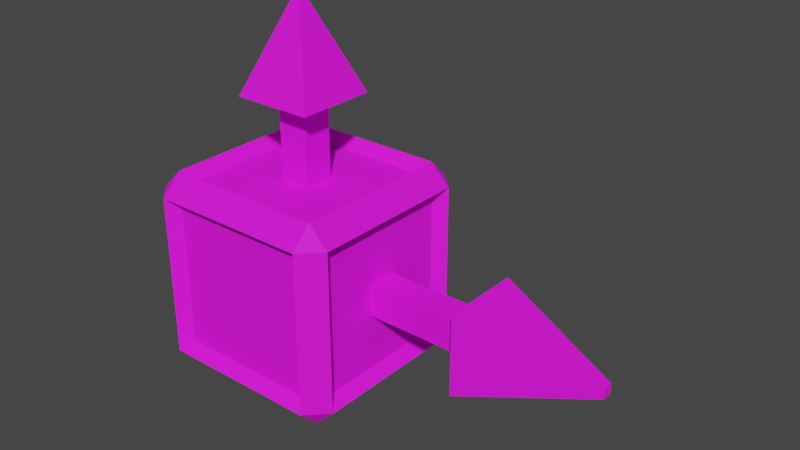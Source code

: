 # Source: BatteryPreview.blend  (saved by Blender 2.80.75; exported with 4.5.12 LTS)
import bpy
from mathutils import Matrix  # noqa: F401  (used for matrix-valued properties, if any)

bpy.ops.wm.read_factory_settings(use_empty=True)
scene = bpy.context.scene
scene.name = 'Scene'

# ---- collections
col_collection = bpy.data.collections.new('Collection'); scene.collection.children.link(col_collection)

# ---- images (referenced by path relative to the original .blend; pixels are not part of the script)
import os
ASSET_DIR = os.environ.get("B2B_ASSET_DIR", "")  # directory of the original .blend (textures are referenced by path, not embedded)
HERE = os.path.dirname(os.path.abspath(__file__))  # packed textures are extracted next to this script under _unpacked/

def load_image(name, relpath, width, height, colorspace="sRGB"):
    """Load a texture the original file referenced (path relative to the .blend, or extracted next to this script)."""
    p = next((c for c in (os.path.join(HERE, relpath), os.path.join(ASSET_DIR, relpath)) if relpath and os.path.exists(c)), "")
    if p:
        img = bpy.data.images.load(p, check_existing=True)
        img.name = name
    else:  # same state as the original file: an image datablock whose file is absent (Cycles renders it pink)
        img = bpy.data.images.new(name, width, height)
        img.source = "FILE"
        img.filepath = "//" + (relpath or name)
    img.colorspace_settings.name = colorspace
    return img
img_batterytexture = load_image('BatteryTexture', 'BatteryTexture.png', 1024, 1024, 'sRGB')

# ---- materials (node trees are filled in below, after node groups)
mat_batterymat = bpy.data.materials.new('BatteryMAT')
mat_batterymat.use_transparent_shadow = False

# ---- material node trees
mat_batterymat.use_nodes = True; mat_batterymat.node_tree.nodes.clear()
_N = mat_batterymat.node_tree.nodes; _L = mat_batterymat.node_tree.links
n0 = _N.new('ShaderNodeOutputMaterial'); n0.name = 'Material Output'; n0.location = (300, 300)
n1 = _N.new('ShaderNodeBsdfPrincipled'); n1.name = 'Principled BSDF'; n1.location = (10, 300)
n1.distribution = 'GGX'
n1.subsurface_method = 'BURLEY'
n1.inputs[2].default_value = 0.7917
n1.inputs[3].default_value = 1.45
n1.inputs[27].default_value = (0.0, 0.0, 0.0, 1.0)
n1.inputs[28].default_value = 1.0
n2 = _N.new('ShaderNodeTexImage'); n2.name = 'Image Texture'; n2.location = (-280, 280)
n2.image = img_batterytexture
n2.interpolation = 'Closest'
_L.new(n1.outputs[0], n0.inputs[0])
_L.new(n2.outputs[0], n1.inputs[0])
n0.is_active_output = True

# ---- world
world_world = bpy.data.worlds.new('World'); scene.world = world_world
world_world.use_nodes = True; world_world.node_tree.nodes.clear()
_N = world_world.node_tree.nodes; _L = world_world.node_tree.links
n0 = _N.new('ShaderNodeOutputWorld'); n0.name = 'World Output'; n0.location = (300, 300)
n1 = _N.new('ShaderNodeBackground'); n1.name = 'Background'; n1.location = (10, 300)
n1.inputs[0].default_value = (0.05088, 0.05088, 0.05088, 1.0)
_L.new(n1.outputs[0], n0.inputs[0])
n0.is_active_output = True
world_world.color = (0.05088, 0.05088, 0.05088)
world_world.use_sun_shadow = False
world_world.sun_shadow_jitter_overblur = 0.0

# ---- meshes
me_cube_001 = bpy.data.meshes.new('Cube.001')
me_cube_001.from_pydata([(-0.4, -0.4, -0.5), (-0.4, -0.5, -0.4), (-0.4, -0.5, 0.4), (-0.4, -0.4, 0.5), (-0.5, -0.4, 0.4), (-0.4, 0.4, -0.5), (-0.5, 0.4, -0.4), (-0.4, 0.4, 0.5), (-0.4, 0.5, 0.4), (-0.5, 0.4, 0.4), (0.4, -0.4, -0.5), (0.5, -0.4, -0.4), (0.4, -0.4, 0.5), (0.4, -0.5, 0.4), (0.4, 0.4, -0.5), (0.4, 0.5, -0.4), (0.4, 0.4, 0.5), (-0.5, -0.4, -0.4), (-0.4, 0.5, -0.4), (0.4, 0.5, 0.4), (0.5, 0.4, 0.4), (0.5, 0.4, -0.4), (0.5, -0.4, 0.4), (0.4, -0.5, -0.4), (-0.3531, 0.3531, -0.4414), (-0.3531, -0.3531, -0.4414), (-0.3531, -0.3531, 0.4414), (-0.3531, 0.3531, 0.4414), (0.3531, 0.3531, -0.4414), (0.3531, 0.3531, 0.4414), (0.3531, -0.3531, -0.4414), (0.3531, -0.3531, 0.4414), (-0.4414, -0.3531, -0.3531), (-0.4414, 0.3531, -0.3531), (-0.3531, -0.4414, -0.3531), (-0.3531, -0.4414, 0.3531), (-0.4414, -0.3531, 0.3531), (-0.4414, 0.3531, 0.3531), (-0.3531, 0.4414, 0.3531), (-0.3531, 0.4414, -0.3531), (0.3531, 0.4414, -0.3531), (0.3531, 0.4414, 0.3531), (0.4414, 0.3531, 0.3531), (0.4414, 0.3531, -0.3531), (0.4414, -0.3531, -0.3531), (0.4414, -0.3531, 0.3531), (0.3531, -0.4414, 0.3531), (0.3531, -0.4414, -0.3531), (-0.07589, -0.07589, -0.07589), (-0.07589, -0.07589, 0.07589), (-0.07589, 0.07589, -0.07589), (-0.07589, 0.07589, 0.07589), (0.979, -0.07589, -0.07589), (0.979, -0.07589, 0.07589), (0.979, 0.07589, -0.07589), (0.979, 0.07589, 0.07589), (0.979, 0.197, 0.197), (0.979, 0.197, -0.197), (0.979, -0.197, -0.197), (0.979, -0.197, 0.197), (1.595, 0.02471, 0.02471), (1.595, 0.02471, -0.02471), (1.595, -0.02471, -0.02471), (1.595, -0.02471, 0.02471), (0.07589, -0.07589, 0.1181), (-0.07589, -0.07589, 0.1181), (0.07589, 0.07589, 0.1181), (-0.07589, 0.07589, 0.1181), (0.07589, -0.07589, 0.8425), (-0.07589, -0.07589, 0.8425), (0.07589, 0.07589, 0.8425), (-0.07589, 0.07589, 0.8425), (-0.197, 0.197, 0.8425), (0.197, 0.197, 0.8425), (0.197, -0.197, 0.8425), (-0.197, -0.197, 0.8425), (-0.02471, 0.02471, 1.265), (0.02471, 0.02471, 1.265), (0.02471, -0.02471, 1.265), (-0.02471, -0.02471, 1.265)], [], [(14, 10, 30, 28), (0, 1, 17), (2, 3, 4), (5, 6, 18), (7, 8, 9), (10, 11, 23), (12, 13, 22), (14, 15, 21), (16, 20, 19), (5, 0, 17, 6), (3, 7, 9, 4), (14, 5, 18, 15), (7, 16, 19, 8), (10, 14, 21, 11), (16, 12, 22, 20), (0, 10, 23, 1), (12, 3, 2, 13), (20, 22, 45, 42), (10, 0, 25, 30), (4, 9, 37, 36), (29, 27, 26, 31), (24, 28, 30, 25), (32, 36, 37, 33), (3, 12, 31, 26), (0, 5, 24, 25), (15, 18, 39, 40), (5, 14, 28, 24), (1, 23, 47, 34), (12, 16, 29, 31), (8, 19, 41, 38), (6, 17, 32, 33), (13, 2, 35, 46), (16, 7, 27, 29), (7, 3, 26, 27), (11, 21, 43, 44), (20, 42, 43, 21), (13, 46, 47, 23), (4, 36, 32, 17), (15, 40, 41, 19), (1, 34, 35, 2), (6, 33, 37, 9), (11, 44, 45, 22), (38, 41, 40, 39), (8, 38, 39, 18), (13, 23, 11, 22), (20, 21, 15, 19), (8, 18, 6, 9), (1, 2, 4, 17), (46, 35, 34, 47), (42, 45, 44, 43), (48, 49, 51, 50), (50, 51, 55, 54), (53, 52, 58, 59), (52, 53, 49, 48), (50, 54, 52, 48), (55, 51, 49, 53), (59, 58, 62, 63), (52, 54, 57, 58), (55, 53, 59, 56), (54, 55, 56, 57), (61, 60, 63, 62), (58, 57, 61, 62), (56, 59, 63, 60), (57, 56, 60, 61), (64, 65, 67, 66), (66, 67, 71, 70), (69, 68, 74, 75), (68, 69, 65, 64), (66, 70, 68, 64), (71, 67, 65, 69), (75, 74, 78, 79), (68, 70, 73, 74), (71, 69, 75, 72), (70, 71, 72, 73), (77, 76, 79, 78), (74, 73, 77, 78), (72, 75, 79, 76), (73, 72, 76, 77)])
_uv = me_cube_001.uv_layers.new(name='UVMap')
_uv.uv.foreach_set('vector', [0.05305, 0.4411, 0.2022, 0.4411, 0.2022, 0.5902, 0.05305, 0.5902, 0.05305, 0.4411, 0.2022, 0.4411, 0.2022, 0.5902, 0.05305, 0.4411, 0.2022, 0.4411, 0.2022, 0.5902, 0.05305, 0.4411, 0.2022, 0.4411, 0.2022, 0.5902, 0.05305, 0.4411, 0.2022, 0.4411, 0.2022, 0.5902, 0.05305, 0.4411, 0.2022, 0.4411, 0.2022, 0.5902, 0.05305, 0.4411, 0.2022, 0.4411, 0.2022, 0.5902, 0.05305, 0.4411, 0.2022, 0.4411, 0.2022, 0.5902, 0.05305, 0.4411, 0.2022, 0.4411, 0.2022, 0.5902, 0.05305, 0.4411, 0.2022, 0.4411, 0.2022, 0.5902, 0.05305, 0.5902, 0.05305, 0.4411, 0.2022, 0.4411, 0.2022, 0.5902, 0.05305, 0.5902, 0.05305, 0.4411, 0.2022, 0.4411, 0.2022, 0.5902, 0.05305, 0.5902, 0.05305, 0.4411, 0.2022, 0.4411, 0.2022, 0.5902, 0.05305, 0.5902, 0.05305, 0.4411, 0.2022, 0.4411, 0.2022, 0.5902, 0.05305, 0.5902, 0.05305, 0.4411, 0.2022, 0.4411, 0.2022, 0.5902, 0.05305, 0.5902, 0.05305, 0.4411, 0.2022, 0.4411, 0.2022, 0.5902, 0.05305, 0.5902, 0.05305, 0.4411, 0.2022, 0.4411, 0.2022, 0.5902, 0.05305, 0.5902, 0.05305, 0.4411, 0.2022, 0.4411, 0.2022, 0.5902, 0.05305, 0.5902, 0.05305, 0.4411, 0.2022, 0.4411, 0.2022, 0.5902, 0.05305, 0.5902, 0.05305, 0.4411, 0.2022, 0.4411, 0.2022, 0.5902, 0.05305, 0.5902, 0.4377, 0.4377, 0.5623, 0.4377, 0.5623, 0.5623, 0.4377, 0.5623, 0.4377, 0.4377, 0.5623, 0.4377, 0.5623, 0.5623, 0.4377, 0.5623, 0.7788, 0.4846, 0.9035, 0.4846, 0.9035, 0.6092, 0.7788, 0.6092, 0.05305, 0.4411, 0.2022, 0.4411, 0.2022, 0.5902, 0.05305, 0.5902, 0.05305, 0.4411, 0.2022, 0.4411, 0.2022, 0.5902, 0.05305, 0.5902, 0.05305, 0.4411, 0.2022, 0.4411, 0.2022, 0.5902, 0.05305, 0.5902, 0.05305, 0.4411, 0.2022, 0.4411, 0.2022, 0.5902, 0.05305, 0.5902, 0.05305, 0.4411, 0.2022, 0.4411, 0.2022, 0.5902, 0.05305, 0.5902, 0.05305, 0.4411, 0.2022, 0.4411, 0.2022, 0.5902, 0.05305, 0.5902, 0.05305, 0.4411, 0.2022, 0.4411, 0.2022, 0.5902, 0.05305, 0.5902, 0.05305, 0.4411, 0.2022, 0.4411, 0.2022, 0.5902, 0.05305, 0.5902, 0.05305, 0.4411, 0.2022, 0.4411, 0.2022, 0.5902, 0.05305, 0.5902, 0.05305, 0.4411, 0.2022, 0.4411, 0.2022, 0.5902, 0.05305, 0.5902, 0.05305, 0.4411, 0.2022, 0.4411, 0.2022, 0.5902, 0.05305, 0.5902, 0.05305, 0.4411, 0.2022, 0.4411, 0.2022, 0.5902, 0.05305, 0.5902, 0.2022, 0.4411, 0.2022, 0.5902, 0.05305, 0.5902, 0.05305, 0.4411, 0.2022, 0.4411, 0.2022, 0.5902, 0.05305, 0.5902, 0.05305, 0.4411, 0.2022, 0.4411, 0.2022, 0.5902, 0.05305, 0.5902, 0.05305, 0.4411, 0.2022, 0.4411, 0.2022, 0.5902, 0.05305, 0.5902, 0.05305, 0.4411, 0.2022, 0.4411, 0.2022, 0.5902, 0.05305, 0.5902, 0.05305, 0.4411, 0.2022, 0.4411, 0.2022, 0.5902, 0.05305, 0.5902, 0.05305, 0.4411, 0.2022, 0.4411, 0.2022, 0.5902, 0.05305, 0.5902, 0.05305, 0.4411, 0.9035, 0.4846, 0.9035, 0.6092, 0.7788, 0.6092, 0.7788, 0.4846, 0.2022, 0.4411, 0.2022, 0.5902, 0.05305, 0.5902, 0.05305, 0.4411, 0.05305, 0.4411, 0.2022, 0.4411, 0.2022, 0.5902, 0.05305, 0.5902, 0.05305, 0.4411, 0.2022, 0.4411, 0.2022, 0.5902, 0.05305, 0.5902, 0.05305, 0.4411, 0.2022, 0.4411, 0.2022, 0.5902, 0.05305, 0.5902, 0.05305, 0.4411, 0.2022, 0.4411, 0.2022, 0.5902, 0.05305, 0.5902, 0.9035, 0.4846, 0.9035, 0.6092, 0.7788, 0.6092, 0.7788, 0.4846, 0.9035, 0.4846, 0.9035, 0.6092, 0.7788, 0.6092, 0.7788, 0.4846, 0.375, 0.0, 0.625, 0.0, 0.625, 0.25, 0.375, 0.25, 0.375, 0.25, 0.625, 0.25, 0.625, 0.5, 0.375, 0.5, 0.625, 0.75, 0.375, 0.75, 0.375, 0.75, 0.625, 0.75, 0.375, 0.75, 0.625, 0.75, 0.625, 1.0, 0.375, 1.0, 0.125, 0.5, 0.375, 0.5, 0.375, 0.75, 0.125, 0.75, 0.625, 0.5, 0.875, 0.5, 0.875, 0.75, 0.625, 0.75, 0.625, 0.75, 0.375, 0.75, 0.375, 0.75, 0.625, 0.75, 0.375, 0.75, 0.375, 0.5, 0.375, 0.5, 0.375, 0.75, 0.625, 0.5, 0.625, 0.75, 0.625, 0.75, 0.625, 0.5, 0.375, 0.5, 0.625, 0.5, 0.625, 0.5, 0.375, 0.5, 0.375, 0.5, 0.625, 0.5, 0.625, 0.75, 0.375, 0.75, 0.375, 0.75, 0.375, 0.5, 0.375, 0.5, 0.375, 0.75, 0.625, 0.5, 0.625, 0.75, 0.625, 0.75, 0.625, 0.5, 0.375, 0.5, 0.625, 0.5, 0.625, 0.5, 0.375, 0.5, 0.375, 0.0, 0.625, 0.0, 0.625, 0.25, 0.375, 0.25, 0.375, 0.25, 0.625, 0.25, 0.625, 0.5, 0.375, 0.5, 0.625, 0.75, 0.375, 0.75, 0.375, 0.75, 0.625, 0.75, 0.375, 0.75, 0.625, 0.75, 0.625, 1.0, 0.375, 1.0, 0.125, 0.5, 0.375, 0.5, 0.375, 0.75, 0.125, 0.75, 0.625, 0.5, 0.875, 0.5, 0.875, 0.75, 0.625, 0.75, 0.625, 0.75, 0.375, 0.75, 0.375, 0.75, 0.625, 0.75, 0.375, 0.75, 0.375, 0.5, 0.375, 0.5, 0.375, 0.75, 0.625, 0.5, 0.625, 0.75, 0.625, 0.75, 0.625, 0.5, 0.375, 0.5, 0.625, 0.5, 0.625, 0.5, 0.375, 0.5, 0.375, 0.5, 0.625, 0.5, 0.625, 0.75, 0.375, 0.75, 0.375, 0.75, 0.375, 0.5, 0.375, 0.5, 0.375, 0.75, 0.625, 0.5, 0.625, 0.75, 0.625, 0.75, 0.625, 0.5, 0.375, 0.5, 0.625, 0.5, 0.625, 0.5, 0.375, 0.5])
me_cube_001.materials.append(mat_batterymat)
me_cube_001.use_remesh_preserve_volume = False
me_cube_001.use_remesh_preserve_attributes = False
me_cube_001.use_mirror_vertex_groups = False
me_cube_001.update()

# ---- objects
ob_batterypreview = bpy.data.objects.new('BatteryPreview', me_cube_001)

# ---- transforms, parenting, visibility, modifiers, constraints
ob_batterypreview.location = (0.0, 0.0, 0.0)
ob_batterypreview.lineart.crease_threshold = 0.0

# ---- collection membership
col_collection.objects.link(ob_batterypreview)

# ---- scene / render settings (as saved in the file)
scene.frame_start = 1; scene.frame_end = 250; scene.frame_set(1)
scene.render.engine = 'BLENDER_EEVEE_NEXT'
scene.cycles.use_denoising = False
scene.cycles.samples = 128
scene.cycles.sampling_pattern = 'TABULATED_SOBOL'
scene.cycles.use_adaptive_sampling = False
scene.cycles.use_light_tree = False
scene.eevee.taa_samples = 0
scene.eevee.taa_render_samples = 1
scene.eevee.use_taa_reprojection = False
scene.view_settings.view_transform = 'Filmic'
bpy.context.view_layer.update()

# ---- added for rendering (the .blend has no active camera and no usable light): camera, sun
cam_auto = bpy.data.cameras.new('AutoCamera')
cam_auto.lens = 50.0
cam_auto.sensor_width = 36.0
cam_auto.clip_end = 1000.0
ob_auto_camera = bpy.data.objects.new('AutoCamera', cam_auto)
scene.collection.objects.link(ob_auto_camera)
ob_auto_camera.location = (3.24546, -3.23776, 2.54119)
ob_auto_camera.rotation_euler = (1.09748, -7.21219e-08, 0.694738)
scene.camera = ob_auto_camera
light_auto_sun = bpy.data.lights.new('AutoSun', 'SUN')
light_auto_sun.energy = 3.0
light_auto_sun.angle = 0.0523599
ob_auto_sun = bpy.data.objects.new('AutoSun', light_auto_sun)
scene.collection.objects.link(ob_auto_sun)
ob_auto_sun.rotation_euler = (0.872665, 0.174533, 0.523599)
bpy.context.view_layer.update()
